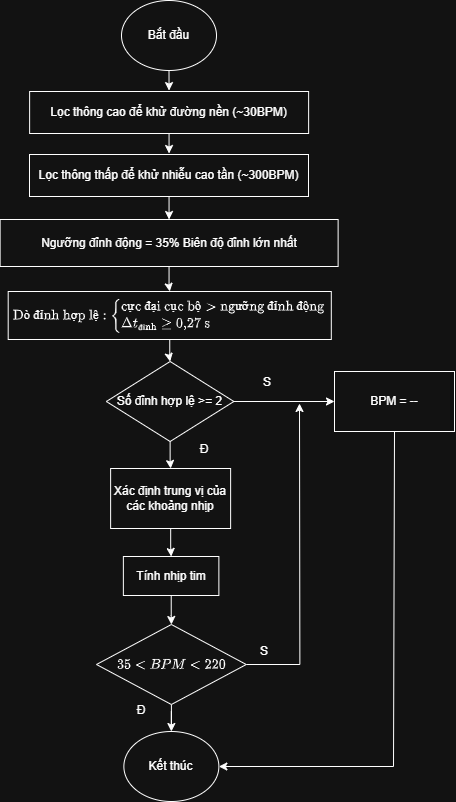

The diagram above was exported from draw.io. Its source (the exported page's mxGraphModel, read from the mxfile embedded in the PNG):
<mxGraphModel dx="1605" dy="849" grid="1" gridSize="1" guides="1" tooltips="1" connect="1" arrows="1" fold="1" page="1" pageScale="1" pageWidth="850" pageHeight="1100" math="1" shadow="0">
  <root>
    <mxCell id="0" />
    <mxCell id="1" parent="0" />
    <mxCell id="cyBKhNtmKY5qKFi7Jkry-2" edge="1" parent="1" source="EccRDljlgoB2EiLqbeaI-1" style="edgeStyle=orthogonalEdgeStyle;rounded=0;orthogonalLoop=1;jettySize=auto;html=1;entryX=0.5;entryY=0;entryDx=0;entryDy=0;" target="OaV6t6kIT7vV1c8CLlrn-10" value="">
      <mxGeometry relative="1" as="geometry">
        <mxPoint x="425.521739130435" y="90.01830663615567" as="targetPoint" />
      </mxGeometry>
    </mxCell>
    <mxCell id="EccRDljlgoB2EiLqbeaI-1" parent="1" style="ellipse;whiteSpace=wrap;html=1;" value="Bắt đầu" vertex="1">
      <mxGeometry height="70" width="95" x="378" as="geometry" />
    </mxCell>
    <mxCell id="EccRDljlgoB2EiLqbeaI-5" edge="1" parent="1" source="EccRDljlgoB2EiLqbeaI-2" style="edgeStyle=orthogonalEdgeStyle;rounded=0;orthogonalLoop=1;jettySize=auto;html=1;" target="EccRDljlgoB2EiLqbeaI-4" value="">
      <mxGeometry relative="1" as="geometry" />
    </mxCell>
    <mxCell id="EccRDljlgoB2EiLqbeaI-2" parent="1" style="whiteSpace=wrap;html=1;" value="&lt;div&gt;Ngưỡng đỉnh động = 35% Biên độ đỉnh lớn nhất&lt;/div&gt;" vertex="1">
      <mxGeometry height="47" width="338" x="256.62" y="219" as="geometry" />
    </mxCell>
    <mxCell id="EccRDljlgoB2EiLqbeaI-4" parent="1" style="whiteSpace=wrap;html=1;" value="$$\text{Dò đỉnh hợp lệ}: \begin{cases} \text{cực đại cục bộ} &amp;gt; \text{ngưỡng đỉnh động} \\ \Delta t_{\text{đỉnh}} \geq 0{,}27\ \text{s} \end{cases}$$" vertex="1">
      <mxGeometry height="48" width="323.12" x="264.69" y="291" as="geometry" />
    </mxCell>
    <mxCell id="c5H1UQr3AVyeb17fYCMQ-6" edge="1" parent="1" source="EccRDljlgoB2EiLqbeaI-8" style="edgeStyle=orthogonalEdgeStyle;rounded=0;orthogonalLoop=1;jettySize=auto;html=1;exitX=0.5;exitY=1;exitDx=0;exitDy=0;" target="c5H1UQr3AVyeb17fYCMQ-5" value="">
      <mxGeometry relative="1" as="geometry">
        <mxPoint x="426.87" y="443" as="sourcePoint" />
      </mxGeometry>
    </mxCell>
    <mxCell id="0Ybv4f9Qjn3zuSWtnOeF-4" edge="1" parent="1" source="EccRDljlgoB2EiLqbeaI-8" style="edgeStyle=orthogonalEdgeStyle;rounded=0;orthogonalLoop=1;jettySize=auto;html=1;" target="EccRDljlgoB2EiLqbeaI-18" value="">
      <mxGeometry relative="1" as="geometry" />
    </mxCell>
    <mxCell id="EccRDljlgoB2EiLqbeaI-8" parent="1" style="rhombus;whiteSpace=wrap;html=1;" value="Số đỉnh hợp lệ &amp;gt;= 2" vertex="1">
      <mxGeometry height="80" width="127.5" x="362.87" y="361" as="geometry" />
    </mxCell>
    <mxCell id="c5H1UQr3AVyeb17fYCMQ-22" edge="1" parent="1" source="EccRDljlgoB2EiLqbeaI-10" style="edgeStyle=orthogonalEdgeStyle;rounded=0;orthogonalLoop=1;jettySize=auto;html=1;" target="c5H1UQr3AVyeb17fYCMQ-21" value="">
      <mxGeometry relative="1" as="geometry" />
    </mxCell>
    <mxCell id="EccRDljlgoB2EiLqbeaI-10" parent="1" style="whiteSpace=wrap;html=1;" value="&lt;div&gt;Tính nhịp tim&lt;/div&gt;" vertex="1">
      <mxGeometry height="39" width="95.5" x="379.87" y="556" as="geometry" />
    </mxCell>
    <mxCell id="EccRDljlgoB2EiLqbeaI-13" parent="1" style="ellipse;whiteSpace=wrap;html=1;" value="Kết thúc" vertex="1">
      <mxGeometry height="70" width="95" x="380.37" y="731" as="geometry" />
    </mxCell>
    <mxCell id="EccRDljlgoB2EiLqbeaI-18" parent="1" style="whiteSpace=wrap;html=1;" value="BPM = --" vertex="1">
      <mxGeometry height="60" width="120" x="591.0000000000001" y="371" as="geometry" />
    </mxCell>
    <mxCell id="01k1yquVRWVbzFFWFS5W-4" edge="1" parent="1" source="OaV6t6kIT7vV1c8CLlrn-10" style="edgeStyle=orthogonalEdgeStyle;rounded=0;orthogonalLoop=1;jettySize=auto;html=1;entryX=0.5;entryY=0;entryDx=0;entryDy=0;" target="c5H1UQr3AVyeb17fYCMQ-1" value="">
      <mxGeometry relative="1" as="geometry">
        <mxPoint x="425.530303030303" y="215" as="targetPoint" />
      </mxGeometry>
    </mxCell>
    <mxCell id="OaV6t6kIT7vV1c8CLlrn-10" parent="1" style="rounded=0;whiteSpace=wrap;html=1;" value="&lt;div&gt;Lọc thông cao để khử đường nền (~30BPM)&lt;/div&gt;" vertex="1">
      <mxGeometry height="42" width="279" x="286.12" y="91" as="geometry" />
    </mxCell>
    <mxCell id="c5H1UQr3AVyeb17fYCMQ-2" edge="1" parent="1" source="c5H1UQr3AVyeb17fYCMQ-1" style="edgeStyle=orthogonalEdgeStyle;rounded=0;orthogonalLoop=1;jettySize=auto;html=1;" target="EccRDljlgoB2EiLqbeaI-2" value="">
      <mxGeometry relative="1" as="geometry" />
    </mxCell>
    <mxCell id="c5H1UQr3AVyeb17fYCMQ-1" parent="1" style="rounded=0;whiteSpace=wrap;html=1;" value="&lt;div&gt;Lọc thông thấp để khử nhiễu cao tần (~300BPM)&lt;/div&gt;" vertex="1">
      <mxGeometry height="42" width="279" x="286" y="154" as="geometry" />
    </mxCell>
    <mxCell id="c5H1UQr3AVyeb17fYCMQ-7" edge="1" parent="1" source="c5H1UQr3AVyeb17fYCMQ-5" style="edgeStyle=orthogonalEdgeStyle;rounded=0;orthogonalLoop=1;jettySize=auto;html=1;" target="EccRDljlgoB2EiLqbeaI-10" value="">
      <mxGeometry relative="1" as="geometry" />
    </mxCell>
    <mxCell id="c5H1UQr3AVyeb17fYCMQ-5" parent="1" style="rounded=0;whiteSpace=wrap;html=1;" value="Xác định trung vị của các khoảng nhịp" vertex="1">
      <mxGeometry height="60" width="120" x="367.12" y="468" as="geometry" />
    </mxCell>
    <mxCell id="c5H1UQr3AVyeb17fYCMQ-11" edge="1" parent="1" source="EccRDljlgoB2EiLqbeaI-4" style="edgeStyle=orthogonalEdgeStyle;rounded=0;orthogonalLoop=1;jettySize=auto;html=1;exitX=0.5;exitY=1;exitDx=0;exitDy=0;" target="EccRDljlgoB2EiLqbeaI-8" value="">
      <mxGeometry relative="1" as="geometry">
        <mxPoint x="425.0000000000002" y="555.9999999999998" as="sourcePoint" />
      </mxGeometry>
    </mxCell>
    <mxCell id="c5H1UQr3AVyeb17fYCMQ-16" edge="1" parent="1" style="endArrow=classic;html=1;rounded=0;" value="">
      <mxGeometry height="50" relative="1" width="50" as="geometry">
        <mxPoint x="556.37" y="664" as="sourcePoint" />
        <mxPoint x="556" y="403" as="targetPoint" />
      </mxGeometry>
    </mxCell>
    <mxCell id="c5H1UQr3AVyeb17fYCMQ-17" edge="1" parent="1" style="endArrow=classic;html=1;rounded=0;entryX=1;entryY=0.5;entryDx=0;entryDy=0;" target="EccRDljlgoB2EiLqbeaI-13" value="">
      <mxGeometry height="50" relative="1" width="50" as="geometry">
        <mxPoint x="650" y="766" as="sourcePoint" />
        <mxPoint x="695.37" y="659" as="targetPoint" />
      </mxGeometry>
    </mxCell>
    <mxCell id="c5H1UQr3AVyeb17fYCMQ-18" edge="1" parent="1" style="endArrow=none;html=1;rounded=0;entryX=0.5;entryY=1;entryDx=0;entryDy=0;" target="EccRDljlgoB2EiLqbeaI-18" value="">
      <mxGeometry height="50" relative="1" width="50" as="geometry">
        <mxPoint x="650" y="766" as="sourcePoint" />
        <mxPoint x="695.37" y="422" as="targetPoint" />
      </mxGeometry>
    </mxCell>
    <mxCell id="c5H1UQr3AVyeb17fYCMQ-19" parent="1" style="text;html=1;whiteSpace=wrap;strokeColor=none;fillColor=none;align=center;verticalAlign=middle;rounded=0;" value="Đ" vertex="1">
      <mxGeometry height="30" width="60" x="431.37" y="434" as="geometry" />
    </mxCell>
    <mxCell id="c5H1UQr3AVyeb17fYCMQ-20" parent="1" style="text;html=1;whiteSpace=wrap;strokeColor=none;fillColor=none;align=center;verticalAlign=middle;rounded=0;" value="S" vertex="1">
      <mxGeometry height="30" width="60" x="494" y="367" as="geometry" />
    </mxCell>
    <mxCell id="c5H1UQr3AVyeb17fYCMQ-23" edge="1" parent="1" source="c5H1UQr3AVyeb17fYCMQ-21" style="edgeStyle=orthogonalEdgeStyle;rounded=0;orthogonalLoop=1;jettySize=auto;html=1;" target="EccRDljlgoB2EiLqbeaI-13" value="">
      <mxGeometry relative="1" as="geometry" />
    </mxCell>
    <mxCell id="c5H1UQr3AVyeb17fYCMQ-21" parent="1" style="rhombus;whiteSpace=wrap;html=1;" value="$$ 35 &amp;lt; BPM &amp;lt; 220 $$" vertex="1">
      <mxGeometry height="80" width="149.75" x="353" y="624" as="geometry" />
    </mxCell>
    <mxCell id="c5H1UQr3AVyeb17fYCMQ-24" edge="1" parent="1" source="c5H1UQr3AVyeb17fYCMQ-21" style="endArrow=none;html=1;rounded=0;exitX=1;exitY=0.5;exitDx=0;exitDy=0;" value="">
      <mxGeometry height="50" relative="1" width="50" as="geometry">
        <mxPoint x="527.37" y="641" as="sourcePoint" />
        <mxPoint x="556.37" y="664" as="targetPoint" />
      </mxGeometry>
    </mxCell>
    <mxCell id="c5H1UQr3AVyeb17fYCMQ-25" parent="1" style="text;html=1;whiteSpace=wrap;strokeColor=none;fillColor=none;align=center;verticalAlign=middle;rounded=0;" value="S" vertex="1">
      <mxGeometry height="30" width="60" x="491.37" y="636" as="geometry" />
    </mxCell>
    <mxCell id="c5H1UQr3AVyeb17fYCMQ-26" parent="1" style="text;html=1;whiteSpace=wrap;strokeColor=none;fillColor=none;align=center;verticalAlign=middle;rounded=0;" value="Đ" vertex="1">
      <mxGeometry height="30" width="60" x="368.37" y="695" as="geometry" />
    </mxCell>
  </root>
</mxGraphModel>